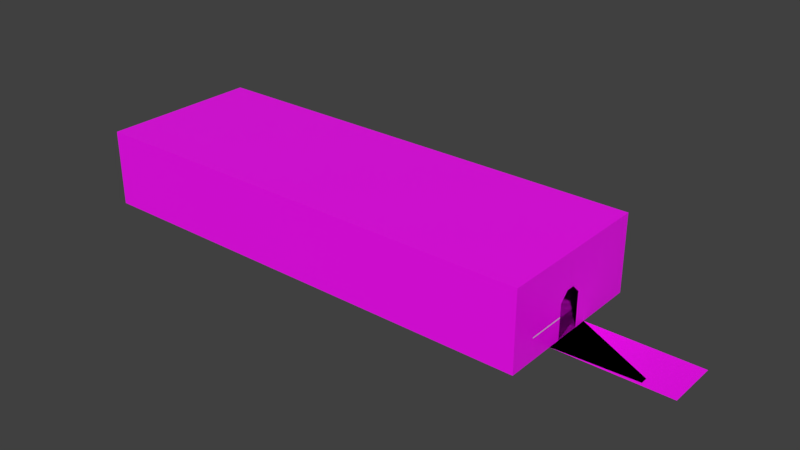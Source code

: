 # Source: MARL_3_room.blend  (saved by Blender 2.81.16; exported with 4.5.12 LTS)
import bpy
from mathutils import Matrix  # noqa: F401  (used for matrix-valued properties, if any)

bpy.ops.wm.read_factory_settings(use_empty=True)
scene = bpy.context.scene
scene.name = 'Scene'

# ---- collections
col_collection_1 = bpy.data.collections.new('Collection 1'); scene.collection.children.link(col_collection_1)

# ---- images (referenced by path relative to the original .blend; pixels are not part of the script)
import os
ASSET_DIR = os.environ.get("B2B_ASSET_DIR", "")  # directory of the original .blend (textures are referenced by path, not embedded)
HERE = os.path.dirname(os.path.abspath(__file__))  # packed textures are extracted next to this script under _unpacked/

def load_image(name, relpath, width, height, colorspace="sRGB"):
    """Load a texture the original file referenced (path relative to the .blend, or extracted next to this script)."""
    p = next((c for c in (os.path.join(HERE, relpath), os.path.join(ASSET_DIR, relpath)) if relpath and os.path.exists(c)), "")
    if p:
        img = bpy.data.images.load(p, check_existing=True)
        img.name = name
    else:  # same state as the original file: an image datablock whose file is absent (Cycles renders it pink)
        img = bpy.data.images.new(name, width, height)
        img.source = "FILE"
        img.filepath = "//" + (relpath or name)
    img.colorspace_settings.name = colorspace
    return img
img_tile_png = load_image('tile.png', 'tile.png', 1024, 1024, 'sRGB')

# ---- materials (node trees are filled in below, after node groups)
mat_wall = bpy.data.materials.new('Wall')
mat_wall.use_backface_culling = True
mat_wall.use_transparent_shadow = False
mat_light = bpy.data.materials.new('Light')
mat_light.use_backface_culling = True
mat_light.use_transparent_shadow = False

# ---- material node trees
mat_wall.use_nodes = True; mat_wall.node_tree.nodes.clear()
_N = mat_wall.node_tree.nodes; _L = mat_wall.node_tree.links
n0 = _N.new('ShaderNodeOutputMaterial'); n0.name = 'Material Output'; n0.location = (300, 300)
n1 = _N.new('ShaderNodeBsdfPrincipled'); n1.name = 'Principled BSDF'; n1.location = (10, 300)
n1.distribution = 'GGX'
n1.subsurface_method = 'BURLEY'
n1.inputs[3].default_value = 1.45
n1.inputs[27].default_value = (0.0, 0.0, 0.0, 1.0)
n1.inputs[28].default_value = 1.0
n2 = _N.new('ShaderNodeTexImage'); n2.name = 'Image Texture'; n2.location = (-280, 275)
n2.image = img_tile_png
_L.new(n1.outputs[0], n0.inputs[0])
_L.new(n2.outputs[0], n1.inputs[0])
n0.is_active_output = True
mat_light.use_nodes = True; mat_light.node_tree.nodes.clear()
_N = mat_light.node_tree.nodes; _L = mat_light.node_tree.links
n0 = _N.new('ShaderNodeOutputMaterial'); n0.name = 'Material Output'; n0.location = (300, 300)
n1 = _N.new('ShaderNodeBsdfPrincipled'); n1.name = 'Principled BSDF'; n1.location = (10, 300)
n1.distribution = 'GGX'
n1.subsurface_method = 'BURLEY'
n1.inputs[3].default_value = 1.45
n1.inputs[27].default_value = (0.0, 0.0, 0.0, 1.0)
n1.inputs[28].default_value = 1.0
_L.new(n1.outputs[0], n0.inputs[0])
n0.is_active_output = True

# ---- world
world_world = bpy.data.worlds.new('World'); scene.world = world_world
world_world.color = (0.05088, 0.05088, 0.05088)
world_world.use_sun_shadow = False
world_world.sun_shadow_jitter_overblur = 0.0
world_world.cycles.sampling_method = 'MANUAL'

# ---- meshes
me_plane = bpy.data.meshes.new('Plane')
me_plane.from_pydata([(6.0, -18.0, 0.0), (-6.0, -18.0, 0.0), (-1.5, -18.0, 0.0), (1.5, -18.0, 0.0), (1.5, -18.0, 4.0), (-1.5, -18.0, 4.0), (-0.5, -18.0, 5.0), (0.5, -18.0, 5.0), (1.5, -18.0, 2.55), (-1.5, -18.0, 2.55), (1.5, -18.0, 2.45), (-1.5, -18.0, 2.45), (6.0, -18.0, 2.55), (-6.0, -18.0, 2.45), (6.0, -18.0, 2.45), (-6.0, -18.0, 2.55), (-6.0, -18.0, 8.0), (6.0, -18.0, 8.0), (8.0, -16.0, 0.0), (-8.0, -16.0, 0.0), (8.0, -2.0, 0.0), (-8.0, -2.0, 0.0), (6.0, 5.245e-07, 0.0), (-6.0, -5.245e-07, 0.0), (8.0, -16.0, 2.45), (-8.0, -16.0, 2.45), (8.0, -2.0, 2.45), (-8.0, -2.0, 2.45), (6.0, 5.245e-07, 2.45), (-6.0, -5.245e-07, 2.45), (8.0, -16.0, 2.55), (-8.0, -16.0, 2.55), (8.0, -2.0, 2.55), (-8.0, -2.0, 2.55), (6.0, 5.245e-07, 2.55), (-6.0, -5.245e-07, 2.55), (8.0, -16.0, 8.0), (-8.0, -16.0, 8.0), (8.0, -2.0, 8.0), (-8.0, -2.0, 8.0), (6.0, 5.245e-07, 8.0), (-6.0, -5.245e-07, 8.0), (-1.5, -1.311e-07, 0.0), (1.5, 1.311e-07, 0.0), (1.5, 1.311e-07, 4.0), (-1.5, -1.311e-07, 4.0), (-0.5, -4.371e-08, 5.0), (0.5, 4.371e-08, 5.0), (1.5, 1.311e-07, 2.55), (-1.5, -1.311e-07, 2.55), (1.5, 1.311e-07, 2.45), (-1.5, -1.311e-07, 2.45), (-1.5, 0.1, 0.0), (1.5, 0.1, 0.0), (1.5, 0.1, 4.0), (-1.5, 0.1, 4.0), (-0.5, 0.1, 5.0), (0.5, 0.1, 5.0), (1.5, 0.1, 2.55), (-1.5, 0.1, 2.55), (1.5, 0.1, 2.45), (-1.5, 0.1, 2.45), (-1.5, -54.2, 2.55), (1.5, -54.2, 2.55), (0.5, -54.2, 5.0), (-0.5, -54.2, 5.0), (-1.5, -54.2, 4.0), (1.5, -54.2, 4.0), (1.5, -54.2, 0.0), (-1.5, -54.2, 0.0), (-6.0, -54.2, 0.0), (6.0, -54.2, 0.0), (6.0, -36.1, 0.0), (-6.0, -36.1, 0.0), (-1.5, -36.1, 0.0), (1.5, -36.1, 0.0), (1.5, -36.1, 4.0), (-1.5, -36.1, 4.0), (-0.5, -36.1, 5.0), (0.5, -36.1, 5.0), (1.5, -36.1, 2.55), (-1.5, -36.1, 2.55), (1.5, -36.1, 2.45), (-1.5, -36.1, 2.45), (6.0, -36.1, 2.55), (-6.0, -36.1, 2.45), (6.0, -36.1, 2.45), (-6.0, -36.1, 2.55), (-6.0, -36.1, 8.0), (6.0, -36.1, 8.0), (8.0, -34.1, 0.0), (-8.0, -34.1, 0.0), (8.0, -20.1, 0.0), (-8.0, -20.1, 0.0), (6.0, -18.1, 0.0), (-6.0, -18.1, 0.0), (8.0, -34.1, 2.45), (-8.0, -34.1, 2.45), (8.0, -20.1, 2.45), (-8.0, -20.1, 2.45), (6.0, -18.1, 2.45), (-6.0, -18.1, 2.45), (8.0, -34.1, 2.55), (-8.0, -34.1, 2.55), (8.0, -20.1, 2.55), (-8.0, -20.1, 2.55), (6.0, -18.1, 2.55), (-6.0, -18.1, 2.55), (8.0, -34.1, 8.0), (-8.0, -34.1, 8.0), (8.0, -20.1, 8.0), (-8.0, -20.1, 8.0), (6.0, -18.1, 8.0), (-6.0, -18.1, 8.0), (-1.5, -18.1, 0.0), (1.5, -18.1, 0.0), (1.5, -18.1, 4.0), (-1.5, -18.1, 4.0), (-0.5, -18.1, 5.0), (0.5, -18.1, 5.0), (1.5, -18.1, 2.55), (-1.5, -18.1, 2.55), (1.5, -18.1, 2.45), (-1.5, -18.1, 2.45), (1.5, -54.2, 2.45), (-1.5, -54.2, 2.45), (6.0, -54.2, 2.55), (-6.0, -54.2, 2.45), (6.0, -54.2, 2.45), (-6.0, -54.2, 2.55), (-6.0, -54.2, 8.0), (6.0, -54.2, 8.0), (8.0, -52.2, 0.0), (-8.0, -52.2, 0.0), (8.0, -38.2, 0.0), (-8.0, -38.2, 0.0), (6.0, -36.2, 0.0), (-6.0, -36.2, 0.0), (8.0, -52.2, 2.45), (-8.0, -52.2, 2.45), (8.0, -38.2, 2.45), (-8.0, -38.2, 2.45), (6.0, -36.2, 2.45), (-6.0, -36.2, 2.45), (8.0, -52.2, 2.55), (-8.0, -52.2, 2.55), (8.0, -38.2, 2.55), (-8.0, -38.2, 2.55), (6.0, -36.2, 2.55), (-6.0, -36.2, 2.55), (8.0, -52.2, 8.0), (-8.0, -52.2, 8.0), (8.0, -38.2, 8.0), (-8.0, -38.2, 8.0), (6.0, -36.2, 8.0), (-6.0, -36.2, 8.0), (-1.5, -36.2, 0.0), (1.5, -36.2, 0.0), (1.5, -36.2, 4.0), (-1.5, -36.2, 4.0), (-0.5, -36.2, 5.0), (0.5, -36.2, 5.0), (1.5, -36.2, 2.55), (-1.5, -36.2, 2.55), (1.5, -36.2, 2.45), (-1.5, -36.2, 2.45)], [], [(1, 13, 11, 2), (0, 3, 10, 14), (8, 4, 7, 6, 5, 9, 15, 16, 17, 12), (42, 52, 61, 51), (21, 23, 29, 27), (49, 59, 55, 45), (20, 18, 24, 26), (22, 20, 26, 28), (19, 21, 27, 25), (1, 19, 25, 13), (14, 24, 18, 0), (46, 56, 57, 47), (33, 35, 41, 39), (45, 55, 56, 46), (32, 30, 36, 38), (34, 32, 38, 40), (31, 33, 39, 37), (17, 36, 30, 12), (15, 31, 37, 16), (42, 43, 53, 52), (48, 44, 54, 58), (44, 47, 57, 54), (43, 50, 60, 53), (0, 18, 20, 22, 43, 42, 23, 21, 19, 1, 2, 3), (42, 51, 29, 23), (28, 50, 43, 22), (45, 46, 47, 44, 48, 34, 40, 41, 35, 49), (4, 8, 120, 116), (7, 4, 116, 119), (7, 119, 118, 6), (6, 118, 117, 5), (5, 117, 121, 9), (11, 123, 114, 2), (10, 3, 115, 122), (3, 2, 114, 115), (73, 85, 83, 74), (72, 75, 82, 86), (80, 76, 79, 78, 77, 81, 87, 88, 89, 84), (93, 95, 101, 99), (92, 90, 96, 98), (94, 92, 98, 100), (91, 93, 99, 97), (73, 91, 97, 85), (86, 96, 90, 72), (105, 107, 113, 111), (104, 102, 108, 110), (106, 104, 110, 112), (103, 105, 111, 109), (89, 108, 102, 84), (87, 103, 109, 88), (72, 90, 92, 94, 115, 114, 95, 93, 91, 73, 74, 75), (114, 123, 101, 95), (100, 122, 115, 94), (117, 118, 119, 116, 120, 106, 112, 113, 107, 121), (70, 127, 125, 69), (71, 68, 124, 128), (63, 67, 64, 65, 66, 62, 129, 130, 131, 126), (135, 137, 143, 141), (134, 132, 138, 140), (136, 134, 140, 142), (133, 135, 141, 139), (70, 133, 139, 127), (128, 138, 132, 71), (147, 149, 155, 153), (146, 144, 150, 152), (148, 146, 152, 154), (145, 147, 153, 151), (131, 150, 144, 126), (129, 145, 151, 130), (71, 132, 134, 136, 157, 156, 137, 135, 133, 70, 69, 68), (156, 165, 143, 137), (142, 164, 157, 136), (17, 16, 37, 39, 41, 40, 38, 36), (159, 160, 161, 158, 162, 148, 154, 155, 149, 163), (75, 74, 156, 157), (82, 75, 157, 164), (131, 130, 151, 153, 155, 154, 152, 150), (76, 80, 162, 158), (79, 76, 158, 161), (79, 161, 160, 78), (78, 160, 159, 77), (77, 159, 163, 81), (89, 88, 109, 111, 113, 112, 110, 108), (83, 165, 156, 74), (63, 126, 128, 124), (126, 144, 138, 128), (144, 146, 140, 138), (146, 148, 142, 140), (148, 162, 164, 142), (162, 80, 82, 164), (80, 84, 86, 82), (84, 102, 96, 86), (102, 104, 98, 96), (104, 106, 100, 98), (106, 120, 122, 100), (120, 8, 10, 122), (8, 12, 14, 10), (12, 30, 24, 14), (30, 32, 26, 24), (32, 34, 28, 26), (34, 48, 50, 28), (48, 58, 60, 50), (125, 127, 129, 62), (127, 139, 145, 129), (139, 141, 147, 145), (141, 143, 149, 147), (143, 165, 163, 149), (165, 83, 81, 163), (83, 85, 87, 81), (85, 97, 103, 87), (97, 99, 105, 103), (99, 101, 107, 105), (101, 123, 121, 107), (123, 11, 9, 121), (11, 13, 15, 9), (13, 25, 31, 15), (25, 27, 33, 31), (27, 29, 35, 33), (29, 51, 49, 35), (51, 61, 59, 49)])
me_plane.polygons.foreach_set('material_index', [0, 0, 0, 0, 0, 0, 0, 0, 0, 0, 0, 0, 0, 0, 0, 0, 0, 0, 0, 0, 0, 0, 0, 0, 0, 0, 0, 0, 0, 0, 0, 0, 0, 0, 0, 0, 0, 0, 0, 0, 0, 0, 0, 0, 0, 0, 0, 0, 0, 0, 0, 0, 0, 0, 0, 0, 0, 0, 0, 0, 0, 0, 0, 0, 0, 0, 0, 0, 0, 0, 0, 0, 0, 0, 0, 0, 0, 0, 0, 0, 0, 0, 0, 0, 1, 1, 1, 1, 1, 1, 1, 1, 1, 1, 1, 1, 1, 1, 1, 1, 1, 1, 1, 1, 1, 1, 1, 1, 1, 1, 1, 1, 1, 1, 1, 1, 1, 1, 1, 1])
_uv = me_plane.uv_layers.new(name='UVMap')
_uv.uv.foreach_set('vector', [0.001004, 0.0009796, 2.451, 0.0009935, 2.451, 4.5, 0.0009796, 4.5, 0.001011, 12.0, 0.001008, 7.5, 2.451, 7.5, 2.451, 12.0, 2.551, 7.5, 4.0, 7.5, 5.0, 6.5, 5.0, 5.5, 4.0, 4.5, 2.551, 4.5, 2.551, 0.0009935, 8.0, 0.0009935, 8.0, 12.0, 2.551, 12.0, 0.4194, 0.8073, 0.4184, 0.8082, 0.3898, 0.8033, 0.3899, 0.8017, 0.0004783, 0.0004756, 2.829, 0.0004792, 2.829, 2.45, 0.0004756, 2.45, 0.3882, 0.8018, 0.3883, 0.8034, 0.3686, 0.8077, 0.3679, 0.8064, 14.0, 8.0, 0.001072, 8.0, 0.001058, 5.55, 14.0, 5.55, 2.829, 8.0, 0.0004761, 8.0, 0.0004761, 5.55, 2.829, 5.55, 14.0, 8.0, 0.001072, 8.0, 0.001058, 5.55, 14.0, 5.55, 0.0004756, 2.829, 0.0004803, 0.0004756, 2.45, 0.0004775, 2.45, 2.829, 2.829, 2.45, 0.0004766, 2.45, 0.0004786, 0.0004756, 2.829, 0.0004776, 0.3546, 0.82, 0.356, 0.8206, 0.3564, 0.8334, 0.3549, 0.8341, 0.0004759, 2.55, 2.829, 2.55, 2.829, 8.0, 0.0004788, 8.0, 0.3679, 0.8064, 0.3686, 0.8077, 0.356, 0.8206, 0.3546, 0.82, 14.0, 5.45, 0.001058, 5.45, 0.001073, 0.001058, 14.0, 0.001099, 2.829, 5.45, 0.0004756, 5.45, 0.0004766, 0.0004756, 2.829, 0.0004776, 14.0, 5.45, 0.001059, 5.45, 0.001074, 0.001058, 14.0, 0.001099, 2.829, 8.0, 0.0004756, 8.0, 0.0004766, 2.55, 2.829, 2.55, 2.55, 2.829, 2.55, 0.0004775, 8.0, 0.0004775, 8.0, 2.829, 0.4194, 0.8073, 0.4194, 0.8353, 0.4182, 0.8346, 0.4184, 0.8082, 0.3913, 0.8468, 0.37, 0.8462, 0.3705, 0.8448, 0.3912, 0.8453, 0.37, 0.8462, 0.3549, 0.8341, 0.3564, 0.8334, 0.3705, 0.8448, 0.4194, 0.8353, 0.3929, 0.8466, 0.3926, 0.8451, 0.4182, 0.8346, 14.0, 0.0017, 16.0, 2.001, 16.0, 16.0, 14.0, 18.0, 9.5, 18.0, 6.5, 18.0, 2.001, 18.0, 0.001697, 16.0, 0.001701, 2.001, 2.001, 0.001697, 6.5, 0.001699, 9.5, 0.001701, 0.00098, 7.5, 2.451, 7.5, 2.451, 12.0, 0.0009813, 12.0, 2.451, 0.0009801, 2.451, 4.5, 0.0009796, 4.5, 0.0009819, 0.0009796, 4.0, 7.5, 5.0, 6.5, 5.0, 5.5, 4.0, 4.5, 2.551, 4.5, 2.551, 0.0009801, 8.0, 0.0009811, 8.0, 12.0, 2.551, 12.0, 2.551, 7.5, 0.3044, 0.8444, 0.3256, 0.8454, 0.3257, 0.8469, 0.3038, 0.8458, 0.2906, 0.8328, 0.3044, 0.8444, 0.3038, 0.8458, 0.2892, 0.8333, 0.2906, 0.8328, 0.2892, 0.8333, 0.2892, 0.8197, 0.2905, 0.8204, 0.2905, 0.8204, 0.2892, 0.8197, 0.3024, 0.8064, 0.303, 0.8077, 0.303, 0.8077, 0.3024, 0.8064, 0.3227, 0.8018, 0.3228, 0.8034, 0.3243, 0.8033, 0.3243, 0.8017, 0.3539, 0.8073, 0.3529, 0.8082, 0.327, 0.8452, 0.3527, 0.8347, 0.3539, 0.8354, 0.3273, 0.8467, 0.3527, 0.8347, 0.3529, 0.8082, 0.3539, 0.8073, 0.3539, 0.8354, 0.0009801, 0.0009801, 2.451, 0.0009796, 2.451, 4.5, 0.0009796, 4.5, 0.0009842, 12.0, 0.0009823, 7.5, 2.451, 7.5, 2.451, 12.0, 2.551, 7.5, 4.0, 7.5, 5.0, 6.5, 5.0, 5.5, 4.0, 4.5, 2.551, 4.5, 2.551, 0.0009801, 8.0, 0.0009825, 8.0, 12.0, 2.551, 12.0, 0.0004813, 0.0004756, 2.829, 0.0004823, 2.829, 2.45, 0.0004756, 2.45, 14.0, 8.0, 0.001073, 8.0, 0.001058, 5.55, 14.0, 5.55, 0.0004756, 0.0004787, 2.829, 0.0004756, 2.829, 2.45, 0.0004775, 2.45, 0.001073, 0.001058, 14.0, 0.001151, 14.0, 2.451, 0.001062, 2.451, 2.829, 8.0, 0.0004756, 8.0, 0.0004756, 5.55, 2.829, 5.55, 2.45, 0.0004756, 2.45, 2.829, 0.0004776, 2.829, 0.0004756, 0.0004796, 0.0004756, 2.55, 2.829, 2.55, 2.829, 8.0, 0.0004813, 8.0, 14.0, 5.45, 0.001058, 5.45, 0.001073, 0.001058, 14.0, 0.001098, 0.0004775, 2.55, 2.829, 2.55, 2.829, 8.0, 0.0004756, 8.0, 0.001058, 2.551, 14.0, 2.551, 14.0, 8.0, 0.00107, 8.0, 8.0, 0.0004796, 8.0, 2.829, 2.55, 2.829, 2.55, 0.0004815, 2.829, 5.45, 0.0004756, 5.45, 0.0004786, 0.0004756, 2.829, 0.0004766, 14.0, 0.001697, 16.0, 2.001, 16.0, 16.0, 14.0, 18.0, 9.5, 18.0, 6.5, 18.0, 2.001, 18.0, 0.001704, 16.0, 0.001697, 2.001, 2.001, 0.001704, 6.5, 0.001701, 9.5, 0.001701, 4.5, 0.001004, 4.5, 2.451, 0.0009815, 2.451, 0.0009949, 0.0009796, 12.0, 2.451, 7.5, 2.451, 7.5, 0.001003, 12.0, 0.001004, 4.5, 4.0, 5.5, 5.0, 6.5, 5.0, 7.5, 4.0, 7.5, 2.551, 12.0, 2.551, 12.0, 8.0, 0.0009796, 8.0, 0.0009811, 2.551, 4.5, 2.551, 0.001019, 0.001018, 2.451, 0.001018, 2.451, 4.5, 0.001019, 4.5, 0.00102, 12.0, 0.001018, 7.5, 2.451, 7.5, 2.451, 12.0, 2.551, 7.5, 4.0, 7.5, 5.0, 6.5, 5.0, 5.5, 4.0, 4.5, 2.551, 4.5, 2.551, 0.001019, 8.0, 0.00102, 8.0, 12.0, 2.551, 12.0, 0.0004833, 0.0004756, 2.829, 0.0004823, 2.829, 2.45, 0.0004794, 2.45, 14.0, 8.0, 0.001058, 8.0, 0.00107, 5.55, 14.0, 5.55, 0.0004756, 0.0004787, 2.829, 0.0004756, 2.829, 2.45, 0.0004794, 2.45, 14.0, 8.0, 0.001073, 8.0, 0.001058, 5.55, 14.0, 5.55, 0.0004796, 0.0004756, 2.829, 0.0004796, 2.829, 2.45, 0.0004796, 2.45, 0.0004796, 5.55, 2.829, 5.55, 2.829, 8.0, 0.0004796, 8.0, 0.0004756, 2.55, 2.829, 2.55, 2.829, 8.0, 0.0004833, 8.0, 14.0, 5.45, 0.00107, 5.45, 0.001058, 0.001089, 14.0, 0.001058, 0.0004794, 2.55, 2.829, 2.55, 2.829, 8.0, 0.0004756, 8.0, 14.0, 5.45, 0.001062, 5.45, 0.001077, 0.001058, 14.0, 0.001102, 0.0004796, 0.0004756, 2.829, 0.0004796, 2.829, 5.45, 0.0004756, 5.45, 0.0004756, 2.55, 2.829, 2.55, 2.829, 8.0, 0.0004796, 8.0, 14.0, 0.001697, 16.0, 2.001, 16.0, 16.0, 14.0, 18.0, 9.5, 18.0, 6.5, 18.0, 2.001, 18.0, 0.001697, 16.0, 0.001697, 2.001, 2.001, 0.001697, 6.5, 0.001697, 9.5, 0.001697, 4.5, 0.001001, 4.5, 2.451, 0.0009806, 2.451, 0.000992, 0.0009796, 12.0, 2.451, 7.5, 2.451, 7.5, 0.0009999, 12.0, 0.001001, 2.001, 0.001695, 14.0, 0.001697, 16.0, 2.001, 16.0, 16.0, 14.0, 18.0, 2.001, 18.0, 0.001697, 16.0, 0.001697, 2.001, 4.5, 4.0, 5.5, 5.0, 6.5, 5.0, 7.5, 4.0, 7.5, 2.551, 12.0, 2.551, 12.0, 8.0, 0.0009806, 8.0, 0.0009796, 2.551, 4.5, 2.551, 0.2873, 0.8347, 0.2875, 0.8082, 0.2884, 0.8073, 0.2884, 0.8354, 0.2616, 0.8452, 0.2873, 0.8347, 0.2884, 0.8354, 0.2619, 0.8467, 2.001, 0.001697, 14.0, 0.001697, 16.0, 2.001, 16.0, 16.0, 14.0, 18.0, 2.001, 18.0, 0.001697, 16.0, 0.001697, 2.001, 0.2389, 0.8444, 0.2601, 0.8454, 0.2602, 0.8469, 0.2383, 0.8458, 0.2252, 0.8328, 0.2389, 0.8444, 0.2383, 0.8458, 0.2237, 0.8333, 0.2252, 0.8328, 0.2237, 0.8333, 0.2237, 0.8197, 0.2251, 0.8204, 0.2251, 0.8204, 0.2237, 0.8197, 0.2369, 0.8064, 0.2376, 0.8077, 8.002, 0.001018, 8.102, 0.001018, 8.102, 1.451, 8.002, 1.451, 2.001, 0.001697, 14.0, 0.001701, 16.0, 2.001, 16.0, 16.0, 14.0, 18.0, 2.001, 18.0, 0.001698, 16.0, 0.001697, 2.001, 0.2588, 0.8033, 0.2589, 0.8017, 0.2884, 0.8073, 0.2875, 0.8082, 2.551, 7.5, 2.551, 12.0, 2.451, 12.0, 2.451, 7.5, 0.0004756, 5.45, 2.829, 5.45, 2.829, 5.55, 0.0004796, 5.55, 0.00107, 5.45, 14.0, 5.45, 14.0, 5.55, 0.00107, 5.55, 2.829, 2.55, 0.0004794, 2.55, 0.0004794, 2.45, 2.829, 2.45, 12.0, 2.551, 7.5, 2.551, 7.5, 2.451, 12.0, 2.451, 0.2602, 0.8469, 0.2601, 0.8454, 0.2616, 0.8452, 0.2619, 0.8467, 2.551, 7.5, 2.551, 12.0, 2.451, 12.0, 2.451, 7.5, 2.55, 0.0004815, 2.55, 2.829, 2.45, 2.829, 2.45, 0.0004756, 0.001058, 5.45, 14.0, 5.45, 14.0, 5.55, 0.001058, 5.55, 2.829, 2.55, 0.0004775, 2.55, 0.0004775, 2.45, 2.829, 2.45, 12.0, 2.551, 7.5, 2.551, 7.5, 2.451, 12.0, 2.451, 0.3257, 0.8469, 0.3256, 0.8454, 0.327, 0.8452, 0.3273, 0.8467, 2.551, 7.5, 2.551, 12.0, 2.451, 12.0, 2.451, 7.5, 2.829, 2.55, 0.0004766, 2.55, 0.0004766, 2.45, 2.829, 2.45, 0.001058, 5.45, 14.0, 5.45, 14.0, 5.55, 0.001058, 5.55, 0.0004756, 5.45, 2.829, 5.45, 2.829, 5.55, 0.0004761, 5.55, 2.551, 0.0009801, 2.551, 4.5, 2.451, 4.5, 2.451, 0.0009801, 0.3913, 0.8468, 0.3912, 0.8453, 0.3926, 0.8451, 0.3929, 0.8466, 2.451, 4.5, 2.451, 0.001018, 2.551, 0.001019, 2.551, 4.5, 0.0004796, 2.45, 2.829, 2.45, 2.829, 2.55, 0.0004756, 2.55, 14.0, 5.55, 0.001058, 5.55, 0.001062, 5.45, 14.0, 5.45, 0.0004794, 2.45, 2.829, 2.45, 2.829, 2.55, 0.0004756, 2.55, 0.0009806, 2.451, 4.5, 2.451, 4.5, 2.551, 0.0009796, 2.551, 0.2589, 0.8017, 0.2588, 0.8033, 0.2574, 0.8034, 0.2572, 0.8018, 2.451, 4.5, 2.451, 0.0009796, 2.551, 0.0009801, 2.551, 4.5, 2.829, 5.55, 0.0004756, 5.55, 0.0004756, 5.45, 2.829, 5.45, 0.001062, 2.451, 14.0, 2.451, 14.0, 2.551, 0.001058, 2.551, 0.0004756, 2.45, 2.829, 2.45, 2.829, 2.55, 0.0004756, 2.55, 0.0009815, 2.451, 4.5, 2.451, 4.5, 2.551, 0.0009811, 2.551, 0.3243, 0.8017, 0.3243, 0.8033, 0.3228, 0.8034, 0.3227, 0.8018, 2.451, 4.5, 2.451, 0.0009935, 2.551, 0.0009935, 2.551, 4.5, 2.45, 2.829, 2.45, 0.0004775, 2.55, 0.0004775, 2.55, 2.829, 14.0, 5.55, 0.001058, 5.55, 0.001059, 5.45, 14.0, 5.45, 0.0004756, 2.45, 2.829, 2.45, 2.829, 2.55, 0.0004759, 2.55, 2.451, 12.0, 2.451, 7.5, 2.551, 7.5, 2.551, 12.0, 0.3899, 0.8017, 0.3898, 0.8033, 0.3883, 0.8034, 0.3882, 0.8018])
me_plane.materials.append(mat_wall)
me_plane.materials.append(mat_light)
me_plane.use_remesh_preserve_volume = False
me_plane.use_remesh_preserve_attributes = False
me_plane.use_mirror_vertex_groups = False
me_plane.update()
me_cube = bpy.data.meshes.new('Cube')
me_cube.from_pydata([(-0.5, -3.0, -3.725e-11), (-0.5, 3.0, -3.725e-11), (12.5, -3.0, 3.353e-10), (12.5, -3.0, -3.725e-11), (12.5, 3.0, 3.353e-10), (12.5, 3.0, -3.725e-11), (-0.5, 1.5, 9.313e-10), (-0.5, -1.5, 9.313e-10), (-0.5, -3.0, 4.005), (-0.5, 3.0, 4.005), (-0.5, 1.5, 4.005), (-0.5, -1.5, 4.005), (-0.5, -9.0, -1.304e-10), (-0.5, -9.0, 4.005), (-0.5, 10.0, -1.304e-10), (-0.5, 10.0, 4.005), (-0.5, -3.0, 9.005), (-0.5, 3.0, 9.005), (-0.5, 1.5, 9.005), (-0.5, -1.5, 9.005), (-0.5, -9.0, 9.005), (-0.5, 10.0, 9.005), (-0.5, -0.5, 5.005), (-0.5, -0.5, 9.005), (-0.5, 0.5, 5.005), (-0.5, 0.5, 9.005), (-55.5, -3.0, 9.005), (-55.5, 3.0, 9.005), (-55.5, 1.5, 9.005), (-55.5, -1.5, 9.005), (-55.5, -9.0, 9.005), (-55.5, 10.0, 9.005), (-55.5, -0.5, 9.005), (-55.5, 0.5, 9.005), (-55.5, -9.0, -1.304e-10), (-55.5, 10.0, -1.304e-10), (-55.5, 1.5, -1.304e-10), (-55.5, -1.5, -1.304e-10), (-55.5, -9.0, 4.0), (-55.5, 10.0, 4.0), (-55.5, 1.5, 4.0), (-55.5, -1.5, 4.0), (-55.5, -9.0, 5.0), (-55.5, 10.0, 5.0), (-55.5, 0.5, 5.0), (-55.5, -0.5, 5.0)], [], [(4, 5, 3, 2), (5, 1, 6, 7, 0, 3), (0, 7, 11, 8), (6, 1, 9, 10), (0, 8, 13, 12), (9, 1, 14, 15), (10, 9, 17, 18), (8, 11, 19, 16), (9, 15, 21, 17), (13, 8, 16, 20), (19, 11, 22, 23), (10, 18, 25, 24), (22, 24, 25, 23), (17, 21, 31, 27), (16, 19, 29, 26), (23, 25, 33, 32), (25, 18, 28, 33), (20, 16, 26, 30), (19, 23, 32, 29), (18, 17, 27, 28), (39, 40, 44, 43), (41, 38, 42, 45), (37, 34, 38, 41), (35, 36, 40, 39), (27, 31, 43, 44, 45, 42, 30, 26, 29, 32, 33, 28), (12, 13, 20, 30, 42, 38, 34), (14, 35, 39, 43, 31, 21, 15), (1, 5, 4, 2, 3, 0, 12, 34, 37, 36, 35, 14)])
_uv = me_cube.uv_layers.new(name='UVMap')
_uv.uv.foreach_set('vector', [0.0, 0.0, 0.0, 0.0, 0.0, 0.0, 0.0, 0.0, 0.0008831, 13.0, 0.0008871, 0.0008834, 1.501, 0.0008839, 4.5, 0.0008831, 6.0, 0.0008831, 6.0, 13.0, 0.003481, 13.0, 0.003469, 11.5, 4.003, 11.5, 4.003, 13.0, 0.003459, 8.503, 0.003466, 7.003, 4.003, 7.003, 4.003, 8.503, 0.003481, 13.0, 4.003, 13.0, 4.003, 19.0, 0.003531, 19.0, 4.003, 7.003, 0.003466, 7.003, 0.003495, 0.003459, 4.003, 0.003479, 4.003, 8.503, 4.003, 7.003, 9.002, 7.003, 9.002, 8.503, 4.003, 13.0, 4.003, 11.5, 9.002, 11.5, 9.002, 13.0, 4.003, 7.003, 4.003, 0.003479, 9.003, 0.003499, 9.002, 7.003, 4.003, 19.0, 4.003, 13.0, 9.002, 13.0, 9.003, 19.0, 9.002, 11.5, 4.003, 11.5, 5.003, 10.5, 9.002, 10.5, 4.003, 8.503, 9.002, 8.503, 9.002, 9.502, 5.003, 9.502, 5.003, 10.5, 5.003, 9.502, 9.002, 9.502, 9.002, 10.5, 0.003209, 7.002, 0.003249, 0.003203, 54.0, 0.003525, 54.0, 7.003, 0.003225, 13.0, 0.003212, 11.5, 54.0, 11.5, 54.0, 13.0, 0.003206, 10.5, 0.003203, 9.502, 54.0, 9.502, 54.0, 10.5, 0.003203, 9.502, 0.003205, 8.502, 54.0, 8.502, 54.0, 9.502, 0.003276, 19.0, 0.003225, 13.0, 54.0, 13.0, 54.0, 19.0, 0.003212, 11.5, 0.003206, 10.5, 54.0, 10.5, 54.0, 11.5, 0.003205, 8.502, 0.003209, 7.002, 54.0, 7.003, 54.0, 8.502, 5.006, 0.00131, 5.006, 8.5, 4.006, 9.5, 4.006, 0.00131, 5.006, 11.5, 5.006, 19.0, 4.006, 19.0, 4.006, 10.5, 9.005, 11.5, 9.005, 19.0, 5.006, 19.0, 5.006, 11.5, 9.005, 0.001308, 9.005, 8.5, 5.006, 8.5, 5.006, 0.00131, 0.001309, 7.0, 0.001308, 0.00131, 4.006, 0.00131, 4.006, 9.5, 4.006, 10.5, 4.006, 19.0, 0.001308, 19.0, 0.00131, 13.0, 0.00131, 11.5, 0.001309, 10.5, 0.00131, 9.5, 0.001309, 8.5, -13.0, -9.009, -13.0, -5.004, -13.0, -0.00502, -67.0, -0.004979, -67.0, -4.009, -67.0, -5.009, -67.0, -9.009, -13.0, -28.01, -67.0, -28.01, -67.0, -32.01, -67.0, -33.01, -67.0, -37.01, -13.0, -37.01, -13.0, -32.01, -13.0, -21.01, -0.004979, -21.01, -0.004979, -21.01, -0.004981, -15.01, -0.004981, -15.01, -13.0, -15.01, -13.0, -9.009, -67.0, -9.009, -67.0, -16.51, -67.0, -19.51, -67.0, -28.01, -13.0, -28.01])
me_cube.materials.append(mat_wall)
me_cube.use_remesh_fix_poles = True
me_cube.use_remesh_preserve_attributes = False
me_cube.use_mirror_vertex_groups = False
me_cube.update()

# ---- objects
ob_walls = bpy.data.objects.new('Walls', me_plane)
ob_platform = bpy.data.objects.new('Platform', me_cube)

# ---- transforms, parenting, visibility, modifiers, constraints
ob_walls.location = (0.0, 0.0, 0.0)
ob_walls.rotation_euler = (0.0, -0.0, 1.571)
ob_walls.lineart.crease_threshold = 0.0
ob_platform.location = (54.7, 0.0, 0.0)
ob_platform.lineart.crease_threshold = 0.0

# ---- collection membership
col_collection_1.objects.link(ob_walls)
col_collection_1.objects.link(ob_platform)

# ---- scene / render settings (as saved in the file)
scene.frame_start = 1; scene.frame_end = 250; scene.frame_set(1)
scene.render.engine = 'BLENDER_EEVEE_NEXT'
scene.render.resolution_percentage = 50
scene.render.dither_intensity = 0.0
scene.cycles.use_denoising = False
scene.cycles.samples = 128
scene.cycles.sampling_pattern = 'TABULATED_SOBOL'
scene.cycles.use_adaptive_sampling = False
scene.cycles.use_light_tree = False
scene.cycles.blur_glossy = 0.0
scene.cycles.sample_clamp_indirect = 0.0
scene.view_settings.view_transform = 'Standard'
bpy.context.view_layer.update()

# ---- added for rendering (the .blend has no active camera and no usable light): camera, sun
cam_auto = bpy.data.cameras.new('AutoCamera')
cam_auto.lens = 50.0
cam_auto.sensor_width = 36.0
cam_auto.clip_end = 1155.74
ob_auto_camera = bpy.data.objects.new('AutoCamera', cam_auto)
scene.collection.objects.link(ob_auto_camera)
ob_auto_camera.location = (99.0542, -78.5251, 57.1859)
ob_auto_camera.rotation_euler = (1.09748, -7.21219e-08, 0.694738)
scene.camera = ob_auto_camera
light_auto_sun = bpy.data.lights.new('AutoSun', 'SUN')
light_auto_sun.energy = 3.0
light_auto_sun.angle = 0.0523599
ob_auto_sun = bpy.data.objects.new('AutoSun', light_auto_sun)
scene.collection.objects.link(ob_auto_sun)
ob_auto_sun.rotation_euler = (0.872665, 0.174533, 0.523599)
bpy.context.view_layer.update()
